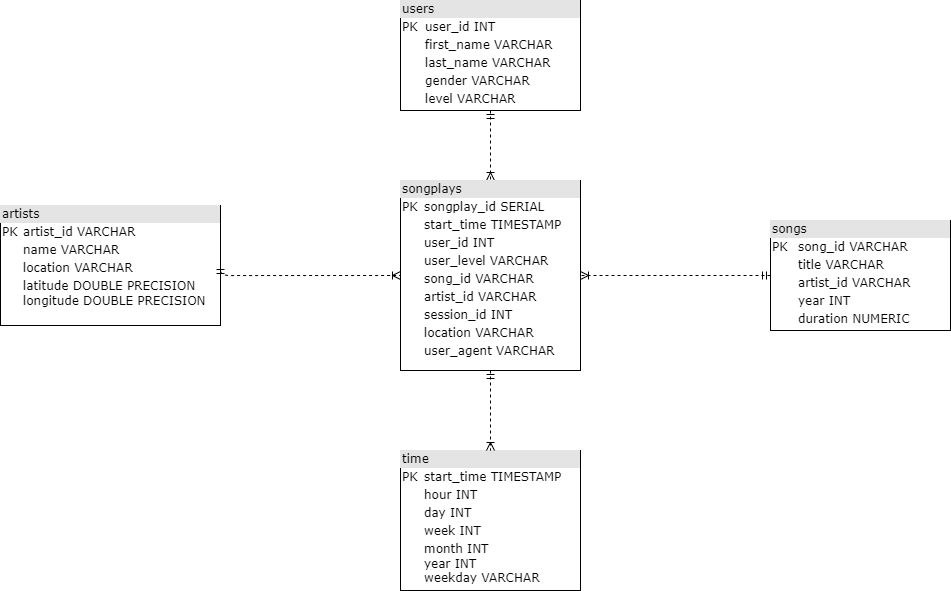

The diagram above was exported from draw.io. Its source (the exported page's mxGraphModel, read from the mxfile embedded in the PNG):
<mxGraphModel dx="1221" dy="672" grid="1" gridSize="10" guides="1" tooltips="1" connect="1" arrows="1" fold="1" page="1" pageScale="1" pageWidth="1100" pageHeight="850" background="none" math="0" shadow="0">
  <root>
    <mxCell id="0" />
    <mxCell id="1" parent="0" />
    <mxCell id="2ed32ef02a7f4228-18" style="edgeStyle=orthogonalEdgeStyle;html=1;entryX=0.5;entryY=0;dashed=1;labelBackgroundColor=none;startArrow=ERmandOne;endArrow=ERoneToMany;fontFamily=Verdana;fontSize=12;align=left;" parent="1" source="2ed32ef02a7f4228-2" target="2ed32ef02a7f4228-8" edge="1">
      <mxGeometry relative="1" as="geometry" />
    </mxCell>
    <mxCell id="2ed32ef02a7f4228-2" value="&lt;div style=&quot;box-sizing: border-box ; width: 100% ; background: #e4e4e4 ; padding: 2px&quot;&gt;users&lt;/div&gt;&lt;table style=&quot;width: 100% ; font-size: 1em&quot; cellpadding=&quot;2&quot; cellspacing=&quot;0&quot;&gt;&lt;tbody&gt;&lt;tr&gt;&lt;td&gt;PK&lt;/td&gt;&lt;td&gt;user_id INT&lt;/td&gt;&lt;/tr&gt;&lt;tr&gt;&lt;td&gt;&lt;br&gt;&lt;/td&gt;&lt;td&gt;first_name VARCHAR&lt;/td&gt;&lt;/tr&gt;&lt;tr&gt;&lt;td&gt;&lt;/td&gt;&lt;td&gt;last_name VARCHAR&lt;/td&gt;&lt;/tr&gt;&lt;tr&gt;&lt;td&gt;&lt;br&gt;&lt;/td&gt;&lt;td&gt;gender VARCHAR&lt;br&gt;&lt;/td&gt;&lt;/tr&gt;&lt;tr&gt;&lt;td&gt;&lt;br&gt;&lt;/td&gt;&lt;td&gt;level VARCHAR&lt;br&gt;&lt;/td&gt;&lt;/tr&gt;&lt;tr&gt;&lt;td&gt;&lt;/td&gt;&lt;td&gt;&lt;br&gt;&lt;/td&gt;&lt;/tr&gt;&lt;/tbody&gt;&lt;/table&gt;" style="verticalAlign=top;align=left;overflow=fill;html=1;rounded=0;shadow=0;comic=0;labelBackgroundColor=none;strokeWidth=1;fontFamily=Verdana;fontSize=12" parent="1" vertex="1">
      <mxGeometry x="460" y="100" width="180" height="110" as="geometry" />
    </mxCell>
    <mxCell id="2ed32ef02a7f4228-3" value="&lt;div style=&quot;box-sizing: border-box ; width: 100% ; background: #e4e4e4 ; padding: 2px&quot;&gt;artists&lt;/div&gt;&lt;table style=&quot;width: 100% ; font-size: 1em&quot; cellpadding=&quot;2&quot; cellspacing=&quot;0&quot;&gt;&lt;tbody&gt;&lt;tr&gt;&lt;td&gt;PK&lt;/td&gt;&lt;td&gt;artist_id VARCHAR&lt;/td&gt;&lt;/tr&gt;&lt;tr&gt;&lt;td&gt;&lt;br&gt;&lt;/td&gt;&lt;td&gt;name VARCHAR&lt;/td&gt;&lt;/tr&gt;&lt;tr&gt;&lt;td&gt;&lt;/td&gt;&lt;td&gt;location VARCHAR&lt;/td&gt;&lt;/tr&gt;&lt;tr&gt;&lt;td&gt;&lt;br&gt;&lt;/td&gt;&lt;td&gt;latitude DOUBLE PRECISION&lt;br&gt;longitude DOUBLE PRECISION&lt;/td&gt;&lt;/tr&gt;&lt;/tbody&gt;&lt;/table&gt;" style="verticalAlign=top;align=left;overflow=fill;html=1;rounded=0;shadow=0;comic=0;labelBackgroundColor=none;strokeWidth=1;fontFamily=Verdana;fontSize=12" parent="1" vertex="1">
      <mxGeometry x="60" y="305" width="220" height="120" as="geometry" />
    </mxCell>
    <mxCell id="2ed32ef02a7f4228-7" value="&lt;div style=&quot;box-sizing: border-box ; width: 100% ; background: #e4e4e4 ; padding: 2px&quot;&gt;time&lt;/div&gt;&lt;table style=&quot;width: 100% ; font-size: 1em&quot; cellpadding=&quot;2&quot; cellspacing=&quot;0&quot;&gt;&lt;tbody&gt;&lt;tr&gt;&lt;td&gt;PK&lt;/td&gt;&lt;td&gt;start_time TIMESTAMP&lt;/td&gt;&lt;/tr&gt;&lt;tr&gt;&lt;td&gt;&lt;br&gt;&lt;/td&gt;&lt;td&gt;hour INT&lt;/td&gt;&lt;/tr&gt;&lt;tr&gt;&lt;td&gt;&lt;/td&gt;&lt;td&gt;day INT&lt;/td&gt;&lt;/tr&gt;&lt;tr&gt;&lt;td&gt;&lt;br&gt;&lt;/td&gt;&lt;td&gt;week INT&lt;br&gt;&lt;/td&gt;&lt;/tr&gt;&lt;tr&gt;&lt;td&gt;&lt;br&gt;&lt;/td&gt;&lt;td&gt;month INT&lt;br&gt;year INT&lt;br&gt;weekday VARCHAR&lt;/td&gt;&lt;/tr&gt;&lt;/tbody&gt;&lt;/table&gt;" style="verticalAlign=top;align=left;overflow=fill;html=1;rounded=0;shadow=0;comic=0;labelBackgroundColor=none;strokeWidth=1;fontFamily=Verdana;fontSize=12" parent="1" vertex="1">
      <mxGeometry x="460" y="550" width="180" height="140" as="geometry" />
    </mxCell>
    <mxCell id="2ed32ef02a7f4228-17" style="edgeStyle=orthogonalEdgeStyle;html=1;entryX=0.5;entryY=0;labelBackgroundColor=none;startArrow=ERmandOne;endArrow=ERoneToMany;fontFamily=Verdana;fontSize=12;align=left;dashed=1;" parent="1" source="2ed32ef02a7f4228-8" target="2ed32ef02a7f4228-7" edge="1">
      <mxGeometry relative="1" as="geometry" />
    </mxCell>
    <mxCell id="2ed32ef02a7f4228-8" value="&lt;div style=&quot;box-sizing: border-box ; width: 100% ; background: #e4e4e4 ; padding: 2px&quot;&gt;songplays&lt;/div&gt;&lt;table style=&quot;width: 100% ; font-size: 1em&quot; cellpadding=&quot;2&quot; cellspacing=&quot;0&quot;&gt;&lt;tbody&gt;&lt;tr&gt;&lt;td&gt;PK&lt;/td&gt;&lt;td&gt;songplay_id SERIAL&lt;/td&gt;&lt;/tr&gt;&lt;tr&gt;&lt;td&gt;&lt;br&gt;&lt;/td&gt;&lt;td&gt;start_time TIMESTAMP&lt;/td&gt;&lt;/tr&gt;&lt;tr&gt;&lt;td&gt;&lt;/td&gt;&lt;td&gt;user_id INT&lt;/td&gt;&lt;/tr&gt;&lt;tr&gt;&lt;td&gt;&lt;br&gt;&lt;/td&gt;&lt;td&gt;user_level VARCHAR&lt;br&gt;&lt;/td&gt;&lt;/tr&gt;&lt;tr&gt;&lt;td&gt;&lt;br&gt;&lt;/td&gt;&lt;td&gt;song_id VARCHAR&lt;br&gt;&lt;/td&gt;&lt;/tr&gt;&lt;tr&gt;&lt;td&gt;&lt;br&gt;&lt;/td&gt;&lt;td&gt;artist_id VARCHAR&lt;br&gt;&lt;/td&gt;&lt;/tr&gt;&lt;tr&gt;&lt;td&gt;&lt;br&gt;&lt;/td&gt;&lt;td&gt;session_id INT&lt;br&gt;&lt;/td&gt;&lt;/tr&gt;&lt;tr&gt;&lt;td&gt;&lt;br&gt;&lt;/td&gt;&lt;td&gt;location VARCHAR&lt;br&gt;&lt;/td&gt;&lt;/tr&gt;&lt;tr&gt;&lt;td&gt;&lt;br&gt;&lt;/td&gt;&lt;td&gt;user_agent VARCHAR&lt;br&gt;&lt;/td&gt;&lt;/tr&gt;&lt;tr&gt;&lt;td&gt;&lt;/td&gt;&lt;td&gt;&lt;br&gt;&lt;/td&gt;&lt;/tr&gt;&lt;/tbody&gt;&lt;/table&gt;" style="verticalAlign=top;align=left;overflow=fill;html=1;rounded=0;shadow=0;comic=0;labelBackgroundColor=none;strokeWidth=1;fontFamily=Verdana;fontSize=12" parent="1" vertex="1">
      <mxGeometry x="460" y="280" width="180" height="190" as="geometry" />
    </mxCell>
    <mxCell id="2ed32ef02a7f4228-10" value="&lt;div style=&quot;box-sizing: border-box ; width: 100% ; background: #e4e4e4 ; padding: 2px&quot;&gt;songs&lt;/div&gt;&lt;table style=&quot;width: 100% ; font-size: 1em&quot; cellpadding=&quot;2&quot; cellspacing=&quot;0&quot;&gt;&lt;tbody&gt;&lt;tr&gt;&lt;td&gt;PK&lt;/td&gt;&lt;td&gt;song_id VARCHAR&lt;/td&gt;&lt;/tr&gt;&lt;tr&gt;&lt;td&gt;&lt;br&gt;&lt;/td&gt;&lt;td&gt;title VARCHAR&lt;/td&gt;&lt;/tr&gt;&lt;tr&gt;&lt;td&gt;&lt;/td&gt;&lt;td&gt;artist_id VARCHAR&lt;/td&gt;&lt;/tr&gt;&lt;tr&gt;&lt;td&gt;&lt;br&gt;&lt;/td&gt;&lt;td&gt;year INT&lt;br&gt;&lt;/td&gt;&lt;/tr&gt;&lt;tr&gt;&lt;td&gt;&lt;br&gt;&lt;/td&gt;&lt;td&gt;duration NUMERIC&lt;br&gt;&lt;/td&gt;&lt;/tr&gt;&lt;tr&gt;&lt;td&gt;&lt;/td&gt;&lt;td&gt;&lt;br&gt;&lt;/td&gt;&lt;/tr&gt;&lt;/tbody&gt;&lt;/table&gt;" style="verticalAlign=top;align=left;overflow=fill;html=1;rounded=0;shadow=0;comic=0;labelBackgroundColor=none;strokeWidth=1;fontFamily=Verdana;fontSize=12" parent="1" vertex="1">
      <mxGeometry x="830" y="320" width="180" height="110" as="geometry" />
    </mxCell>
    <mxCell id="lKDI1DKoN4Jx9ZcoYrSN-2" style="edgeStyle=orthogonalEdgeStyle;html=1;dashed=1;labelBackgroundColor=none;startArrow=ERmandOne;endArrow=ERoneToMany;fontFamily=Verdana;fontSize=12;align=left;exitX=1;exitY=0.5;exitDx=0;exitDy=0;entryX=0;entryY=0.5;entryDx=0;entryDy=0;" edge="1" parent="1" source="2ed32ef02a7f4228-3" target="2ed32ef02a7f4228-8">
      <mxGeometry relative="1" as="geometry">
        <Array as="points">
          <mxPoint x="280" y="375" />
        </Array>
        <mxPoint x="210" y="495" as="sourcePoint" />
        <mxPoint x="400" y="490" as="targetPoint" />
      </mxGeometry>
    </mxCell>
    <mxCell id="lKDI1DKoN4Jx9ZcoYrSN-6" style="edgeStyle=orthogonalEdgeStyle;html=1;entryX=1;entryY=0.5;dashed=1;labelBackgroundColor=none;startArrow=ERmandOne;endArrow=ERoneToMany;fontFamily=Verdana;fontSize=12;align=left;exitX=0;exitY=0.5;exitDx=0;exitDy=0;entryDx=0;entryDy=0;" edge="1" parent="1" source="2ed32ef02a7f4228-10" target="2ed32ef02a7f4228-8">
      <mxGeometry relative="1" as="geometry">
        <mxPoint x="560" y="220" as="sourcePoint" />
        <mxPoint x="560" y="290" as="targetPoint" />
      </mxGeometry>
    </mxCell>
  </root>
</mxGraphModel>